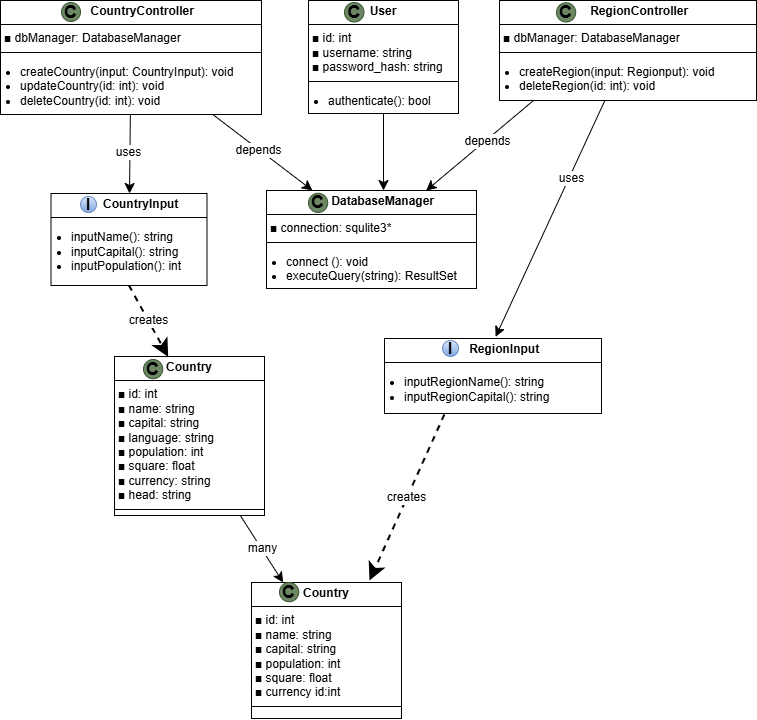

The diagram above was exported from draw.io. Its source (the exported page's mxGraphModel, read from the mxfile embedded in the PNG):
<mxGraphModel dx="1181" dy="917" grid="0" gridSize="10" guides="1" tooltips="1" connect="1" arrows="1" fold="1" page="0" pageScale="1" pageWidth="827" pageHeight="1169" math="0" shadow="0">
  <root>
    <mxCell id="0" />
    <mxCell id="1" parent="0" />
    <mxCell id="iJUnpVl90MaxM0LUgfjQ-74" style="edgeStyle=none;curved=1;rounded=0;orthogonalLoop=1;jettySize=auto;html=1;fontSize=12;startSize=8;endSize=8;" edge="1" parent="1" source="iJUnpVl90MaxM0LUgfjQ-31" target="iJUnpVl90MaxM0LUgfjQ-67">
      <mxGeometry relative="1" as="geometry" />
    </mxCell>
    <mxCell id="iJUnpVl90MaxM0LUgfjQ-90" value="uses" style="edgeLabel;html=1;align=center;verticalAlign=middle;resizable=0;points=[];fontSize=12;" vertex="1" connectable="0" parent="iJUnpVl90MaxM0LUgfjQ-74">
      <mxGeometry x="-0.0514" y="-2" relative="1" as="geometry">
        <mxPoint as="offset" />
      </mxGeometry>
    </mxCell>
    <mxCell id="iJUnpVl90MaxM0LUgfjQ-31" value="&lt;p style=&quot;margin:0px;margin-top:4px;text-align:center;&quot;&gt;&lt;span style=&quot;font-weight: 700;&quot;&gt;&amp;nbsp; &amp;nbsp; &amp;nbsp; &amp;nbsp;CountryController&lt;/span&gt;&lt;/p&gt;&lt;hr size=&quot;1&quot; style=&quot;border-style:solid;&quot;&gt;&lt;p style=&quot;margin:0px;margin-left:4px;&quot;&gt;&lt;font&gt;■&lt;/font&gt;&amp;nbsp;dbManager: DatabaseManager&lt;/p&gt;&lt;hr size=&quot;1&quot; style=&quot;border-style:solid;&quot;&gt;&lt;ul style=&quot;padding-left: 20px;&quot;&gt;&lt;li&gt;createCountry(input: CountryInput): void&lt;/li&gt;&lt;li&gt;updateCountry(id: int): void&lt;/li&gt;&lt;li&gt;deleteCountry(id: int): void&lt;/li&gt;&lt;/ul&gt;" style="verticalAlign=top;align=left;overflow=fill;html=1;whiteSpace=wrap;rounded=0;" vertex="1" parent="1">
      <mxGeometry x="-131" y="223" width="261" height="114" as="geometry" />
    </mxCell>
    <mxCell id="iJUnpVl90MaxM0LUgfjQ-32" value="&lt;b&gt;&lt;font style=&quot;font-size: 18px;&quot;&gt;C&lt;/font&gt;&lt;/b&gt;" style="ellipse;whiteSpace=wrap;html=1;aspect=fixed;fillColor=#6d8764;fontColor=#000000;strokeColor=#3A5431;" vertex="1" parent="1">
      <mxGeometry x="-70" y="225" width="19" height="19" as="geometry" />
    </mxCell>
    <mxCell id="iJUnpVl90MaxM0LUgfjQ-33" value="&lt;p style=&quot;text-align: center; margin: 4px 0px 0px;&quot;&gt;&lt;span style=&quot;font-weight: 700;&quot;&gt;User&lt;/span&gt;&lt;/p&gt;&lt;hr size=&quot;1&quot; style=&quot;border-style:solid;&quot;&gt;&lt;p style=&quot;margin:0px;margin-left:4px;&quot;&gt;&lt;font&gt;■&lt;/font&gt;&amp;nbsp;id: int&lt;/p&gt;&lt;p style=&quot;margin:0px;margin-left:4px;&quot;&gt;■ username: string&lt;/p&gt;&lt;p style=&quot;margin:0px;margin-left:4px;&quot;&gt;■ password_hash: string&lt;/p&gt;&lt;hr size=&quot;1&quot; style=&quot;border-style:solid;&quot;&gt;&lt;ul style=&quot;padding-left: 20px;&quot;&gt;&lt;li&gt;authenticate(): bool&lt;/li&gt;&lt;/ul&gt;" style="verticalAlign=top;align=left;overflow=fill;html=1;whiteSpace=wrap;rounded=0;" vertex="1" parent="1">
      <mxGeometry x="177" y="223" width="150" height="113" as="geometry" />
    </mxCell>
    <mxCell id="iJUnpVl90MaxM0LUgfjQ-34" value="&lt;b&gt;&lt;font style=&quot;font-size: 18px;&quot;&gt;C&lt;/font&gt;&lt;/b&gt;" style="ellipse;whiteSpace=wrap;html=1;aspect=fixed;fillColor=#6d8764;fontColor=#000000;strokeColor=#3A5431;" vertex="1" parent="1">
      <mxGeometry x="213" y="225" width="19.5" height="19.5" as="geometry" />
    </mxCell>
    <mxCell id="iJUnpVl90MaxM0LUgfjQ-77" style="edgeStyle=none;curved=1;rounded=0;orthogonalLoop=1;jettySize=auto;html=1;fontSize=12;startSize=8;endSize=8;entryX=0.512;entryY=-0.022;entryDx=0;entryDy=0;entryPerimeter=0;" edge="1" parent="1" source="iJUnpVl90MaxM0LUgfjQ-43" target="iJUnpVl90MaxM0LUgfjQ-71">
      <mxGeometry relative="1" as="geometry">
        <mxPoint x="367" y="558" as="targetPoint" />
      </mxGeometry>
    </mxCell>
    <mxCell id="iJUnpVl90MaxM0LUgfjQ-93" value="uses" style="edgeLabel;html=1;align=center;verticalAlign=middle;resizable=0;points=[];fontSize=12;" vertex="1" connectable="0" parent="iJUnpVl90MaxM0LUgfjQ-77">
      <mxGeometry x="-0.3497" y="1" relative="1" as="geometry">
        <mxPoint as="offset" />
      </mxGeometry>
    </mxCell>
    <mxCell id="iJUnpVl90MaxM0LUgfjQ-43" value="&lt;p style=&quot;margin:0px;margin-top:4px;text-align:center;&quot;&gt;&lt;span style=&quot;font-weight: 700;&quot;&gt;&amp;nbsp; &amp;nbsp; &amp;nbsp; &amp;nbsp;RegionController&lt;/span&gt;&lt;/p&gt;&lt;hr size=&quot;1&quot; style=&quot;border-style:solid;&quot;&gt;&lt;p style=&quot;margin:0px;margin-left:4px;&quot;&gt;&lt;font&gt;■&lt;/font&gt;&amp;nbsp;dbManager: DatabaseManager&lt;/p&gt;&lt;hr size=&quot;1&quot; style=&quot;border-style:solid;&quot;&gt;&lt;ul style=&quot;padding-left: 20px;&quot;&gt;&lt;li&gt;createRegion(input: Regionput): void&lt;/li&gt;&lt;li&gt;deleteRegion(id: int): void&lt;/li&gt;&lt;/ul&gt;" style="verticalAlign=top;align=left;overflow=fill;html=1;whiteSpace=wrap;rounded=0;glass=0;" vertex="1" parent="1">
      <mxGeometry x="368" y="223" width="257" height="100" as="geometry" />
    </mxCell>
    <mxCell id="iJUnpVl90MaxM0LUgfjQ-44" style="edgeStyle=none;curved=1;rounded=0;orthogonalLoop=1;jettySize=auto;html=1;exitX=0.5;exitY=1;exitDx=0;exitDy=0;fontSize=12;startSize=8;endSize=8;" edge="1" parent="1" source="iJUnpVl90MaxM0LUgfjQ-43" target="iJUnpVl90MaxM0LUgfjQ-43">
      <mxGeometry relative="1" as="geometry" />
    </mxCell>
    <mxCell id="iJUnpVl90MaxM0LUgfjQ-53" value="&lt;b&gt;&lt;font style=&quot;font-size: 18px;&quot;&gt;C&lt;/font&gt;&lt;/b&gt;" style="ellipse;whiteSpace=wrap;html=1;aspect=fixed;fillColor=#6d8764;fontColor=#000000;strokeColor=#3A5431;" vertex="1" parent="1">
      <mxGeometry x="425" y="225.25" width="19.25" height="19.25" as="geometry" />
    </mxCell>
    <mxCell id="iJUnpVl90MaxM0LUgfjQ-67" value="&lt;p style=&quot;margin:0px;margin-top:4px;text-align:center;&quot;&gt;&lt;span style=&quot;font-weight: 700;&quot;&gt;&amp;nbsp; &amp;nbsp; &amp;nbsp; &amp;nbsp;CountryInput&lt;/span&gt;&lt;/p&gt;&lt;hr size=&quot;1&quot; style=&quot;border-style:solid;&quot;&gt;&lt;ul style=&quot;padding-left: 20px;&quot;&gt;&lt;li&gt;inputName(): string&lt;/li&gt;&lt;li&gt;inputCapital(): string&lt;/li&gt;&lt;li&gt;inputPopulation(): int&lt;/li&gt;&lt;/ul&gt;" style="verticalAlign=top;align=left;overflow=fill;html=1;whiteSpace=wrap;rounded=0;" vertex="1" parent="1">
      <mxGeometry x="-80.5" y="416" width="156" height="92" as="geometry" />
    </mxCell>
    <mxCell id="iJUnpVl90MaxM0LUgfjQ-68" value="&lt;b&gt;&lt;font style=&quot;font-size: 16px;&quot;&gt;I&lt;/font&gt;&lt;/b&gt;" style="ellipse;whiteSpace=wrap;html=1;aspect=fixed;fillColor=#dae8fc;strokeColor=#6c8ebf;fontSize=14;gradientColor=#7ea6e0;" vertex="1" parent="1">
      <mxGeometry x="-51" y="419" width="16" height="16" as="geometry" />
    </mxCell>
    <mxCell id="iJUnpVl90MaxM0LUgfjQ-69" value="&lt;p style=&quot;margin:0px;margin-top:4px;text-align:center;&quot;&gt;&lt;span style=&quot;font-weight: 700;&quot;&gt;&amp;nbsp; &amp;nbsp; &amp;nbsp; &amp;nbsp;DatabaseManager&lt;/span&gt;&lt;/p&gt;&lt;hr size=&quot;1&quot; style=&quot;border-style:solid;&quot;&gt;&lt;p style=&quot;margin:0px;margin-left:4px;&quot;&gt;&lt;font&gt;■&lt;/font&gt;&amp;nbsp;connection: squlite3*&lt;/p&gt;&lt;hr size=&quot;1&quot; style=&quot;border-style:solid;&quot;&gt;&lt;ul style=&quot;padding-left: 20px;&quot;&gt;&lt;li&gt;connect (): void&lt;/li&gt;&lt;li&gt;executeQuery(string): ResultSet&lt;/li&gt;&lt;/ul&gt;" style="verticalAlign=top;align=left;overflow=fill;html=1;whiteSpace=wrap;rounded=0;glass=0;" vertex="1" parent="1">
      <mxGeometry x="135" y="413" width="210" height="98" as="geometry" />
    </mxCell>
    <mxCell id="iJUnpVl90MaxM0LUgfjQ-70" value="&lt;b&gt;&lt;font style=&quot;font-size: 18px;&quot;&gt;C&lt;/font&gt;&lt;/b&gt;" style="ellipse;whiteSpace=wrap;html=1;aspect=fixed;fillColor=#6d8764;fontColor=#000000;strokeColor=#3A5431;" vertex="1" parent="1">
      <mxGeometry x="177" y="415.75" width="19.25" height="19.25" as="geometry" />
    </mxCell>
    <mxCell id="iJUnpVl90MaxM0LUgfjQ-71" value="&lt;p style=&quot;margin:0px;margin-top:4px;text-align:center;&quot;&gt;&lt;span style=&quot;font-weight: 700;&quot;&gt;&amp;nbsp; &amp;nbsp; &amp;nbsp; &amp;nbsp;RegionInput&lt;/span&gt;&lt;/p&gt;&lt;hr size=&quot;1&quot; style=&quot;border-style:solid;&quot;&gt;&lt;ul style=&quot;padding-left: 20px;&quot;&gt;&lt;li&gt;inputRegionName(): string&lt;/li&gt;&lt;li&gt;inputRegionCapital(): string&lt;/li&gt;&lt;/ul&gt;" style="verticalAlign=top;align=left;overflow=fill;html=1;whiteSpace=wrap;rounded=0;" vertex="1" parent="1">
      <mxGeometry x="253" y="561" width="217" height="75" as="geometry" />
    </mxCell>
    <mxCell id="iJUnpVl90MaxM0LUgfjQ-72" value="&lt;b&gt;&lt;font style=&quot;font-size: 16px;&quot;&gt;I&lt;/font&gt;&lt;/b&gt;" style="ellipse;whiteSpace=wrap;html=1;aspect=fixed;fillColor=#dae8fc;strokeColor=#6c8ebf;fontSize=14;gradientColor=#7ea6e0;" vertex="1" parent="1">
      <mxGeometry x="311" y="563" width="16" height="16" as="geometry" />
    </mxCell>
    <mxCell id="iJUnpVl90MaxM0LUgfjQ-75" style="edgeStyle=none;curved=1;rounded=0;orthogonalLoop=1;jettySize=auto;html=1;fontSize=12;startSize=8;endSize=8;entryX=0.219;entryY=0;entryDx=0;entryDy=0;entryPerimeter=0;" edge="1" parent="1" target="iJUnpVl90MaxM0LUgfjQ-69">
      <mxGeometry relative="1" as="geometry">
        <mxPoint x="81" y="336.75" as="sourcePoint" />
        <mxPoint x="180" y="412" as="targetPoint" />
      </mxGeometry>
    </mxCell>
    <mxCell id="iJUnpVl90MaxM0LUgfjQ-91" value="depends" style="edgeLabel;html=1;align=center;verticalAlign=middle;resizable=0;points=[];fontSize=12;" vertex="1" connectable="0" parent="iJUnpVl90MaxM0LUgfjQ-75">
      <mxGeometry x="-0.0888" y="-1" relative="1" as="geometry">
        <mxPoint as="offset" />
      </mxGeometry>
    </mxCell>
    <mxCell id="iJUnpVl90MaxM0LUgfjQ-76" style="edgeStyle=none;curved=1;rounded=0;orthogonalLoop=1;jettySize=auto;html=1;fontSize=12;startSize=8;endSize=8;" edge="1" parent="1" source="iJUnpVl90MaxM0LUgfjQ-33">
      <mxGeometry relative="1" as="geometry">
        <mxPoint x="252" y="413" as="targetPoint" />
      </mxGeometry>
    </mxCell>
    <mxCell id="iJUnpVl90MaxM0LUgfjQ-78" style="edgeStyle=none;curved=1;rounded=0;orthogonalLoop=1;jettySize=auto;html=1;fontSize=12;startSize=8;endSize=8;entryX=0.76;entryY=0.002;entryDx=0;entryDy=0;entryPerimeter=0;" edge="1" parent="1" target="iJUnpVl90MaxM0LUgfjQ-69">
      <mxGeometry relative="1" as="geometry">
        <mxPoint x="402" y="323" as="sourcePoint" />
        <mxPoint x="298" y="411" as="targetPoint" />
      </mxGeometry>
    </mxCell>
    <mxCell id="iJUnpVl90MaxM0LUgfjQ-92" value="depends" style="edgeLabel;html=1;align=center;verticalAlign=middle;resizable=0;points=[];fontSize=12;" vertex="1" connectable="0" parent="iJUnpVl90MaxM0LUgfjQ-78">
      <mxGeometry x="-0.1312" y="1" relative="1" as="geometry">
        <mxPoint as="offset" />
      </mxGeometry>
    </mxCell>
    <mxCell id="iJUnpVl90MaxM0LUgfjQ-85" value="&lt;p style=&quot;text-align: center; margin: 4px 0px 0px;&quot;&gt;&lt;b&gt;Country&lt;/b&gt;&lt;/p&gt;&lt;hr size=&quot;1&quot; style=&quot;border-style:solid;&quot;&gt;&lt;p style=&quot;margin:0px;margin-left:4px;&quot;&gt;&lt;font&gt;■&lt;/font&gt;&amp;nbsp;id: int&lt;/p&gt;&lt;p style=&quot;margin:0px;margin-left:4px;&quot;&gt;&lt;font&gt;■&lt;/font&gt;&amp;nbsp;name: string&lt;/p&gt;&lt;p style=&quot;margin:0px;margin-left:4px;&quot;&gt;&lt;font&gt;■&lt;/font&gt;&amp;nbsp;capital: string&lt;/p&gt;&lt;p style=&quot;margin: 0px 0px 0px 4px;&quot;&gt;&lt;font style=&quot;background-color: transparent;&quot;&gt;■&lt;/font&gt;&lt;span style=&quot;background-color: transparent; color: light-dark(rgb(0, 0, 0), rgb(255, 255, 255));&quot;&gt;&amp;nbsp;&lt;/span&gt;&lt;span style=&quot;background-color: transparent; color: light-dark(rgb(0, 0, 0), rgb(255, 255, 255));&quot;&gt;language: string&lt;/span&gt;&lt;/p&gt;&lt;p style=&quot;margin: 0px 0px 0px 4px;&quot;&gt;&lt;font&gt;■&lt;/font&gt;&amp;nbsp;population: int&lt;/p&gt;&lt;p style=&quot;margin: 0px 0px 0px 4px;&quot;&gt;&lt;font&gt;■&lt;/font&gt;&amp;nbsp;square: float&lt;/p&gt;&lt;p style=&quot;margin: 0px 0px 0px 4px;&quot;&gt;&lt;font&gt;■&lt;/font&gt;&amp;nbsp;currency: string&lt;/p&gt;&lt;p style=&quot;margin: 0px 0px 0px 4px;&quot;&gt;&lt;font&gt;■&lt;/font&gt;&amp;nbsp;head: string&lt;/p&gt;&lt;hr size=&quot;1&quot; style=&quot;border-style:solid;&quot;&gt;" style="verticalAlign=top;align=left;overflow=fill;html=1;whiteSpace=wrap;rounded=0;" vertex="1" parent="1">
      <mxGeometry x="-17" y="579" width="150" height="159" as="geometry" />
    </mxCell>
    <mxCell id="iJUnpVl90MaxM0LUgfjQ-86" style="edgeStyle=none;curved=1;rounded=0;orthogonalLoop=1;jettySize=auto;html=1;exitX=0.5;exitY=1;exitDx=0;exitDy=0;fontSize=12;startSize=8;endSize=8;" edge="1" parent="1" source="iJUnpVl90MaxM0LUgfjQ-85" target="iJUnpVl90MaxM0LUgfjQ-85">
      <mxGeometry relative="1" as="geometry" />
    </mxCell>
    <mxCell id="iJUnpVl90MaxM0LUgfjQ-87" value="&lt;b&gt;&lt;font style=&quot;font-size: 18px;&quot;&gt;C&lt;/font&gt;&lt;/b&gt;" style="ellipse;whiteSpace=wrap;html=1;aspect=fixed;fillColor=#6d8764;fontColor=#000000;strokeColor=#3A5431;" vertex="1" parent="1">
      <mxGeometry x="12" y="582" width="19.25" height="19.25" as="geometry" />
    </mxCell>
    <mxCell id="iJUnpVl90MaxM0LUgfjQ-88" value="&lt;p style=&quot;text-align: center; margin: 4px 0px 0px;&quot;&gt;&lt;b&gt;Country&lt;/b&gt;&lt;/p&gt;&lt;hr size=&quot;1&quot; style=&quot;border-style:solid;&quot;&gt;&lt;p style=&quot;margin:0px;margin-left:4px;&quot;&gt;&lt;font&gt;■&lt;/font&gt;&amp;nbsp;id: int&lt;/p&gt;&lt;p style=&quot;margin:0px;margin-left:4px;&quot;&gt;&lt;font&gt;■&lt;/font&gt;&amp;nbsp;name: string&lt;/p&gt;&lt;p style=&quot;margin:0px;margin-left:4px;&quot;&gt;&lt;font&gt;■&lt;/font&gt;&amp;nbsp;capital: string&lt;/p&gt;&lt;p style=&quot;margin: 0px 0px 0px 4px;&quot;&gt;&lt;font style=&quot;background-color: transparent; color: light-dark(rgb(0, 0, 0), rgb(255, 255, 255));&quot;&gt;■&lt;/font&gt;&lt;span style=&quot;background-color: transparent; color: light-dark(rgb(0, 0, 0), rgb(255, 255, 255));&quot;&gt;&amp;nbsp;population: int&lt;/span&gt;&lt;/p&gt;&lt;p style=&quot;margin: 0px 0px 0px 4px;&quot;&gt;&lt;font&gt;■&lt;/font&gt;&amp;nbsp;square: float&lt;/p&gt;&lt;p style=&quot;margin: 0px 0px 0px 4px;&quot;&gt;&lt;font&gt;■&lt;/font&gt;&amp;nbsp;currency id:int&lt;/p&gt;&lt;hr size=&quot;1&quot; style=&quot;border-style:solid;&quot;&gt;" style="verticalAlign=top;align=left;overflow=fill;html=1;whiteSpace=wrap;rounded=0;" vertex="1" parent="1">
      <mxGeometry x="120" y="805" width="150" height="136" as="geometry" />
    </mxCell>
    <mxCell id="iJUnpVl90MaxM0LUgfjQ-89" value="&lt;b&gt;&lt;font style=&quot;font-size: 18px;&quot;&gt;C&lt;/font&gt;&lt;/b&gt;" style="ellipse;whiteSpace=wrap;html=1;aspect=fixed;fillColor=#6d8764;fontColor=#000000;strokeColor=#3A5431;" vertex="1" parent="1">
      <mxGeometry x="148" y="805" width="19.25" height="19.25" as="geometry" />
    </mxCell>
    <mxCell id="iJUnpVl90MaxM0LUgfjQ-94" value="creates" style="endArrow=classic;endSize=12;dashed=1;html=1;rounded=0;fontSize=12;curved=1;exitX=0.5;exitY=1;exitDx=0;exitDy=0;entryX=0.358;entryY=0.002;entryDx=0;entryDy=0;entryPerimeter=0;endFill=1;strokeWidth=2;" edge="1" parent="1" source="iJUnpVl90MaxM0LUgfjQ-67" target="iJUnpVl90MaxM0LUgfjQ-85">
      <mxGeometry width="160" relative="1" as="geometry">
        <mxPoint x="-68" y="554" as="sourcePoint" />
        <mxPoint x="92" y="554" as="targetPoint" />
      </mxGeometry>
    </mxCell>
    <mxCell id="iJUnpVl90MaxM0LUgfjQ-95" value="creates" style="endArrow=classic;endSize=12;dashed=1;html=1;rounded=0;fontSize=12;curved=1;exitX=0.276;exitY=1.013;exitDx=0;exitDy=0;endFill=1;strokeWidth=2;exitPerimeter=0;" edge="1" parent="1" source="iJUnpVl90MaxM0LUgfjQ-71">
      <mxGeometry width="160" relative="1" as="geometry">
        <mxPoint x="249" y="685" as="sourcePoint" />
        <mxPoint x="238" y="803" as="targetPoint" />
      </mxGeometry>
    </mxCell>
    <mxCell id="iJUnpVl90MaxM0LUgfjQ-96" style="edgeStyle=none;curved=1;rounded=0;orthogonalLoop=1;jettySize=auto;html=1;entryX=0.211;entryY=0;entryDx=0;entryDy=0;entryPerimeter=0;fontSize=12;startSize=8;endSize=8;" edge="1" parent="1" source="iJUnpVl90MaxM0LUgfjQ-85" target="iJUnpVl90MaxM0LUgfjQ-88">
      <mxGeometry relative="1" as="geometry" />
    </mxCell>
    <mxCell id="iJUnpVl90MaxM0LUgfjQ-97" value="many" style="edgeLabel;html=1;align=center;verticalAlign=middle;resizable=0;points=[];fontSize=12;" vertex="1" connectable="0" parent="iJUnpVl90MaxM0LUgfjQ-96">
      <mxGeometry x="-0.0455" y="1" relative="1" as="geometry">
        <mxPoint as="offset" />
      </mxGeometry>
    </mxCell>
  </root>
</mxGraphModel>